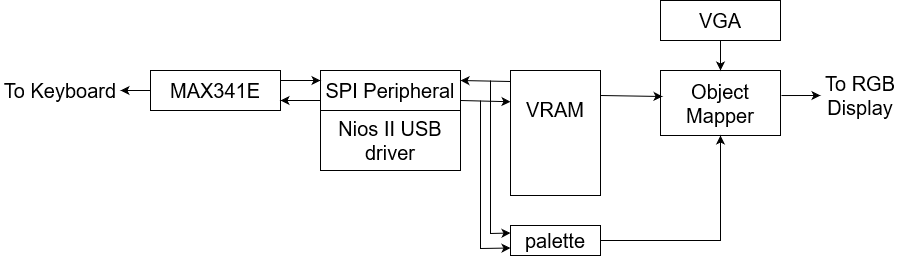

The diagram above was exported from draw.io. Its source (the exported page's mxGraphModel, read from the mxfile embedded in the PNG):
<mxGraphModel dx="1220" dy="1005" grid="1" gridSize="10" guides="1" tooltips="1" connect="1" arrows="1" fold="1" page="1" pageScale="1" pageWidth="1100" pageHeight="850" math="0" shadow="0">
  <root>
    <mxCell id="0" />
    <mxCell id="1" parent="0" />
    <mxCell id="HqVyn4rf5Gy45SJOgBT4-1" value="&lt;font style=&quot;font-size: 20px&quot;&gt;MAX341E&lt;/font&gt;" style="rounded=0;whiteSpace=wrap;html=1;" vertex="1" parent="1">
      <mxGeometry x="220" y="270" width="130" height="40" as="geometry" />
    </mxCell>
    <mxCell id="HqVyn4rf5Gy45SJOgBT4-2" value="" style="endArrow=classic;html=1;rounded=0;fontSize=20;exitX=0;exitY=0.5;exitDx=0;exitDy=0;" edge="1" parent="1" source="HqVyn4rf5Gy45SJOgBT4-1" target="HqVyn4rf5Gy45SJOgBT4-3">
      <mxGeometry width="50" height="50" relative="1" as="geometry">
        <mxPoint x="520" y="560" as="sourcePoint" />
        <mxPoint x="190" y="290" as="targetPoint" />
      </mxGeometry>
    </mxCell>
    <mxCell id="HqVyn4rf5Gy45SJOgBT4-3" value="To Keyboard" style="text;html=1;strokeColor=none;fillColor=none;align=center;verticalAlign=middle;whiteSpace=wrap;rounded=0;fontSize=20;" vertex="1" parent="1">
      <mxGeometry x="70" y="275" width="120" height="30" as="geometry" />
    </mxCell>
    <mxCell id="HqVyn4rf5Gy45SJOgBT4-4" value="SPI Peripheral" style="rounded=0;whiteSpace=wrap;html=1;fontSize=20;" vertex="1" parent="1">
      <mxGeometry x="390" y="270" width="140" height="40" as="geometry" />
    </mxCell>
    <mxCell id="HqVyn4rf5Gy45SJOgBT4-5" value="&lt;div&gt;Nios II USB driver&lt;br&gt;&lt;/div&gt;" style="rounded=0;whiteSpace=wrap;html=1;fontSize=20;" vertex="1" parent="1">
      <mxGeometry x="390" y="310" width="140" height="60" as="geometry" />
    </mxCell>
    <mxCell id="HqVyn4rf5Gy45SJOgBT4-6" value="" style="endArrow=classic;html=1;rounded=0;fontSize=20;exitX=1;exitY=0.25;exitDx=0;exitDy=0;entryX=0;entryY=0.25;entryDx=0;entryDy=0;" edge="1" parent="1" source="HqVyn4rf5Gy45SJOgBT4-1" target="HqVyn4rf5Gy45SJOgBT4-4">
      <mxGeometry width="50" height="50" relative="1" as="geometry">
        <mxPoint x="520" y="560" as="sourcePoint" />
        <mxPoint x="570" y="510" as="targetPoint" />
      </mxGeometry>
    </mxCell>
    <mxCell id="HqVyn4rf5Gy45SJOgBT4-7" value="" style="endArrow=classic;html=1;rounded=0;fontSize=20;exitX=0;exitY=0.75;exitDx=0;exitDy=0;entryX=1;entryY=0.75;entryDx=0;entryDy=0;" edge="1" parent="1" source="HqVyn4rf5Gy45SJOgBT4-4" target="HqVyn4rf5Gy45SJOgBT4-1">
      <mxGeometry width="50" height="50" relative="1" as="geometry">
        <mxPoint x="520" y="560" as="sourcePoint" />
        <mxPoint x="570" y="510" as="targetPoint" />
      </mxGeometry>
    </mxCell>
    <mxCell id="HqVyn4rf5Gy45SJOgBT4-9" value="Object Mapper" style="rounded=0;whiteSpace=wrap;html=1;fontSize=20;" vertex="1" parent="1">
      <mxGeometry x="730" y="270" width="120" height="65" as="geometry" />
    </mxCell>
    <mxCell id="HqVyn4rf5Gy45SJOgBT4-10" value="&lt;div&gt;VRAM&lt;/div&gt;&lt;div&gt;&lt;br&gt;&lt;/div&gt;&lt;div&gt;&lt;br&gt;&lt;/div&gt;" style="rounded=0;whiteSpace=wrap;html=1;fontSize=20;" vertex="1" parent="1">
      <mxGeometry x="580" y="270" width="90" height="125" as="geometry" />
    </mxCell>
    <mxCell id="HqVyn4rf5Gy45SJOgBT4-11" value="" style="endArrow=classic;html=1;rounded=0;fontSize=20;exitX=0;exitY=0.088;exitDx=0;exitDy=0;exitPerimeter=0;entryX=1;entryY=0.25;entryDx=0;entryDy=0;" edge="1" parent="1" source="HqVyn4rf5Gy45SJOgBT4-10" target="HqVyn4rf5Gy45SJOgBT4-4">
      <mxGeometry width="50" height="50" relative="1" as="geometry">
        <mxPoint x="520" y="510" as="sourcePoint" />
        <mxPoint x="570" y="460" as="targetPoint" />
      </mxGeometry>
    </mxCell>
    <mxCell id="HqVyn4rf5Gy45SJOgBT4-14" value="" style="endArrow=classic;html=1;rounded=0;fontSize=20;exitX=1;exitY=0.75;exitDx=0;exitDy=0;entryX=0;entryY=0.25;entryDx=0;entryDy=0;" edge="1" parent="1" source="HqVyn4rf5Gy45SJOgBT4-4" target="HqVyn4rf5Gy45SJOgBT4-10">
      <mxGeometry width="50" height="50" relative="1" as="geometry">
        <mxPoint x="520" y="510" as="sourcePoint" />
        <mxPoint x="570" y="460" as="targetPoint" />
      </mxGeometry>
    </mxCell>
    <mxCell id="HqVyn4rf5Gy45SJOgBT4-25" style="edgeStyle=orthogonalEdgeStyle;rounded=0;orthogonalLoop=1;jettySize=auto;html=1;exitX=1;exitY=0.5;exitDx=0;exitDy=0;entryX=0.5;entryY=1;entryDx=0;entryDy=0;fontSize=20;" edge="1" parent="1" source="HqVyn4rf5Gy45SJOgBT4-15" target="HqVyn4rf5Gy45SJOgBT4-9">
      <mxGeometry relative="1" as="geometry" />
    </mxCell>
    <mxCell id="HqVyn4rf5Gy45SJOgBT4-15" value="palette" style="rounded=0;whiteSpace=wrap;html=1;fontSize=20;" vertex="1" parent="1">
      <mxGeometry x="580" y="425" width="90" height="30" as="geometry" />
    </mxCell>
    <mxCell id="HqVyn4rf5Gy45SJOgBT4-17" value="" style="endArrow=classic;html=1;rounded=0;fontSize=20;entryX=0;entryY=0.25;entryDx=0;entryDy=0;" edge="1" parent="1" target="HqVyn4rf5Gy45SJOgBT4-15">
      <mxGeometry width="50" height="50" relative="1" as="geometry">
        <mxPoint x="560" y="280" as="sourcePoint" />
        <mxPoint x="570" y="460" as="targetPoint" />
        <Array as="points">
          <mxPoint x="560" y="433" />
        </Array>
      </mxGeometry>
    </mxCell>
    <mxCell id="HqVyn4rf5Gy45SJOgBT4-19" value="" style="endArrow=classic;html=1;rounded=0;fontSize=20;entryX=0;entryY=0.75;entryDx=0;entryDy=0;" edge="1" parent="1" target="HqVyn4rf5Gy45SJOgBT4-15">
      <mxGeometry width="50" height="50" relative="1" as="geometry">
        <mxPoint x="550" y="300" as="sourcePoint" />
        <mxPoint x="550" y="450" as="targetPoint" />
        <Array as="points">
          <mxPoint x="550" y="448" />
        </Array>
      </mxGeometry>
    </mxCell>
    <mxCell id="HqVyn4rf5Gy45SJOgBT4-20" value="" style="endArrow=classic;html=1;rounded=0;fontSize=20;entryX=0.017;entryY=0.4;entryDx=0;entryDy=0;entryPerimeter=0;" edge="1" parent="1" target="HqVyn4rf5Gy45SJOgBT4-9">
      <mxGeometry width="50" height="50" relative="1" as="geometry">
        <mxPoint x="670" y="295" as="sourcePoint" />
        <mxPoint x="720" y="295" as="targetPoint" />
      </mxGeometry>
    </mxCell>
    <mxCell id="HqVyn4rf5Gy45SJOgBT4-21" value="" style="endArrow=classic;html=1;rounded=0;fontSize=20;exitX=1.008;exitY=0.385;exitDx=0;exitDy=0;exitPerimeter=0;" edge="1" parent="1" source="HqVyn4rf5Gy45SJOgBT4-9">
      <mxGeometry width="50" height="50" relative="1" as="geometry">
        <mxPoint x="520" y="510" as="sourcePoint" />
        <mxPoint x="890" y="295" as="targetPoint" />
      </mxGeometry>
    </mxCell>
    <mxCell id="HqVyn4rf5Gy45SJOgBT4-22" value="To RGB Display" style="text;html=1;strokeColor=none;fillColor=none;align=center;verticalAlign=middle;whiteSpace=wrap;rounded=0;fontSize=20;" vertex="1" parent="1">
      <mxGeometry x="870" y="280" width="120" height="30" as="geometry" />
    </mxCell>
    <mxCell id="HqVyn4rf5Gy45SJOgBT4-23" value="VGA" style="rounded=0;whiteSpace=wrap;html=1;fontSize=20;" vertex="1" parent="1">
      <mxGeometry x="730" y="200" width="120" height="40" as="geometry" />
    </mxCell>
    <mxCell id="HqVyn4rf5Gy45SJOgBT4-24" value="" style="endArrow=classic;html=1;rounded=0;fontSize=20;exitX=0.5;exitY=1;exitDx=0;exitDy=0;entryX=0.5;entryY=0;entryDx=0;entryDy=0;" edge="1" parent="1" source="HqVyn4rf5Gy45SJOgBT4-23" target="HqVyn4rf5Gy45SJOgBT4-9">
      <mxGeometry width="50" height="50" relative="1" as="geometry">
        <mxPoint x="520" y="510" as="sourcePoint" />
        <mxPoint x="570" y="460" as="targetPoint" />
      </mxGeometry>
    </mxCell>
  </root>
</mxGraphModel>